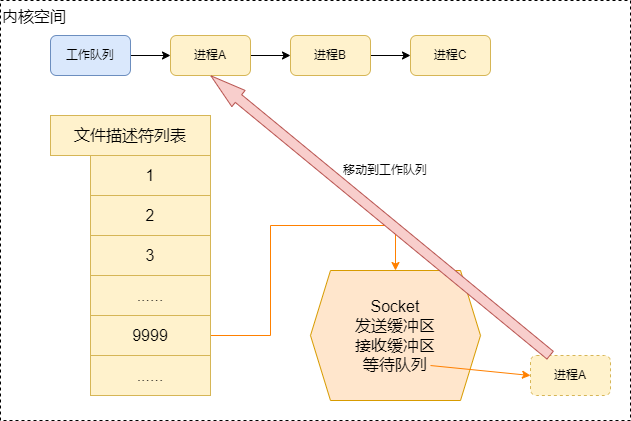

The diagram above was exported from draw.io. Its source (the exported page's mxGraphModel, read from the mxfile embedded in the PNG):
<mxGraphModel dx="1022" dy="539" grid="1" gridSize="10" guides="1" tooltips="1" connect="1" arrows="1" fold="1" page="1" pageScale="1" pageWidth="827" pageHeight="1169" math="0" shadow="0">
  <root>
    <mxCell id="0" />
    <mxCell id="1" parent="0" />
    <mxCell id="eTH2QjuD2cX3drvffCA5-1" value="内核空间" style="rounded=0;whiteSpace=wrap;html=1;dashed=1;fillColor=none;verticalAlign=top;align=left;fontSize=16;" vertex="1" parent="1">
      <mxGeometry x="100" y="190" width="630" height="420" as="geometry" />
    </mxCell>
    <mxCell id="eTH2QjuD2cX3drvffCA5-2" value="文件描述符列表" style="rounded=0;whiteSpace=wrap;html=1;fillColor=none;fontSize=16;" vertex="1" parent="1">
      <mxGeometry x="150" y="305" width="160" height="40" as="geometry" />
    </mxCell>
    <mxCell id="eTH2QjuD2cX3drvffCA5-3" value="1" style="rounded=0;whiteSpace=wrap;html=1;fillColor=none;fontSize=16;" vertex="1" parent="1">
      <mxGeometry x="190" y="345" width="120" height="40" as="geometry" />
    </mxCell>
    <mxCell id="eTH2QjuD2cX3drvffCA5-4" value="2" style="rounded=0;whiteSpace=wrap;html=1;fillColor=none;fontSize=16;" vertex="1" parent="1">
      <mxGeometry x="190" y="385" width="120" height="40" as="geometry" />
    </mxCell>
    <mxCell id="eTH2QjuD2cX3drvffCA5-5" value="3" style="rounded=0;whiteSpace=wrap;html=1;fillColor=none;fontSize=16;" vertex="1" parent="1">
      <mxGeometry x="190" y="425" width="120" height="40" as="geometry" />
    </mxCell>
    <mxCell id="eTH2QjuD2cX3drvffCA5-6" value="......" style="rounded=0;whiteSpace=wrap;html=1;fillColor=#fff2cc;fontSize=16;strokeColor=#d6b656;" vertex="1" parent="1">
      <mxGeometry x="190" y="465" width="120" height="40" as="geometry" />
    </mxCell>
    <mxCell id="eTH2QjuD2cX3drvffCA5-7" style="edgeStyle=orthogonalEdgeStyle;rounded=0;orthogonalLoop=1;jettySize=auto;html=1;entryX=0.5;entryY=0;entryDx=0;entryDy=0;fontSize=16;strokeColor=#FF8000;" edge="1" parent="1" source="eTH2QjuD2cX3drvffCA5-8" target="eTH2QjuD2cX3drvffCA5-10">
      <mxGeometry relative="1" as="geometry">
        <Array as="points">
          <mxPoint x="370" y="525" />
          <mxPoint x="370" y="415" />
          <mxPoint x="495" y="415" />
        </Array>
      </mxGeometry>
    </mxCell>
    <mxCell id="eTH2QjuD2cX3drvffCA5-8" value="9999" style="rounded=0;whiteSpace=wrap;html=1;fillColor=#fff2cc;fontSize=16;strokeColor=#d6b656;" vertex="1" parent="1">
      <mxGeometry x="190" y="505" width="120" height="40" as="geometry" />
    </mxCell>
    <mxCell id="eTH2QjuD2cX3drvffCA5-9" value="......" style="rounded=0;whiteSpace=wrap;html=1;fillColor=#fff2cc;fontSize=16;strokeColor=#d6b656;" vertex="1" parent="1">
      <mxGeometry x="190" y="545" width="120" height="40" as="geometry" />
    </mxCell>
    <mxCell id="eTH2QjuD2cX3drvffCA5-10" value="Socket&lt;br&gt;发送缓冲区&lt;br&gt;接收缓冲区&lt;br&gt;等待队列" style="shape=hexagon;perimeter=hexagonPerimeter2;whiteSpace=wrap;html=1;fixedSize=1;fontSize=16;fillColor=#ffe6cc;strokeColor=#d79b00;" vertex="1" parent="1">
      <mxGeometry x="410" y="460" width="170" height="130" as="geometry" />
    </mxCell>
    <mxCell id="eTH2QjuD2cX3drvffCA5-11" value="文件描述符列表" style="rounded=0;whiteSpace=wrap;html=1;fillColor=#fff2cc;fontSize=16;strokeColor=#d6b656;" vertex="1" parent="1">
      <mxGeometry x="150" y="305" width="160" height="40" as="geometry" />
    </mxCell>
    <mxCell id="eTH2QjuD2cX3drvffCA5-12" value="1" style="rounded=0;whiteSpace=wrap;html=1;fillColor=#fff2cc;fontSize=16;strokeColor=#d6b656;" vertex="1" parent="1">
      <mxGeometry x="190" y="345" width="120" height="40" as="geometry" />
    </mxCell>
    <mxCell id="eTH2QjuD2cX3drvffCA5-13" value="3" style="rounded=0;whiteSpace=wrap;html=1;fillColor=#fff2cc;fontSize=16;strokeColor=#d6b656;" vertex="1" parent="1">
      <mxGeometry x="190" y="425" width="120" height="40" as="geometry" />
    </mxCell>
    <mxCell id="eTH2QjuD2cX3drvffCA5-14" value="2" style="rounded=0;whiteSpace=wrap;html=1;fillColor=#fff2cc;fontSize=16;strokeColor=#d6b656;" vertex="1" parent="1">
      <mxGeometry x="190" y="385" width="120" height="40" as="geometry" />
    </mxCell>
    <mxCell id="eTH2QjuD2cX3drvffCA5-42" style="edgeStyle=orthogonalEdgeStyle;rounded=0;orthogonalLoop=1;jettySize=auto;html=1;entryX=0;entryY=0.5;entryDx=0;entryDy=0;" edge="1" parent="1" source="eTH2QjuD2cX3drvffCA5-16" target="eTH2QjuD2cX3drvffCA5-41">
      <mxGeometry relative="1" as="geometry" />
    </mxCell>
    <mxCell id="eTH2QjuD2cX3drvffCA5-16" value="工作队列" style="rounded=1;whiteSpace=wrap;html=1;fillColor=#dae8fc;strokeColor=#6c8ebf;" vertex="1" parent="1">
      <mxGeometry x="150" y="225" width="80" height="40" as="geometry" />
    </mxCell>
    <mxCell id="eTH2QjuD2cX3drvffCA5-17" value="进程A" style="rounded=1;whiteSpace=wrap;html=1;fillColor=#fff2cc;strokeColor=#d6b656;dashed=1;" vertex="1" parent="1">
      <mxGeometry x="630" y="545" width="80" height="40" as="geometry" />
    </mxCell>
    <mxCell id="eTH2QjuD2cX3drvffCA5-18" style="edgeStyle=orthogonalEdgeStyle;rounded=0;orthogonalLoop=1;jettySize=auto;html=1;entryX=0;entryY=0.5;entryDx=0;entryDy=0;" edge="1" parent="1" source="eTH2QjuD2cX3drvffCA5-19" target="eTH2QjuD2cX3drvffCA5-20">
      <mxGeometry relative="1" as="geometry" />
    </mxCell>
    <mxCell id="eTH2QjuD2cX3drvffCA5-19" value="进程B" style="rounded=1;whiteSpace=wrap;html=1;fillColor=#fff2cc;strokeColor=#d6b656;" vertex="1" parent="1">
      <mxGeometry x="390" y="225" width="80" height="40" as="geometry" />
    </mxCell>
    <mxCell id="eTH2QjuD2cX3drvffCA5-20" value="进程C" style="rounded=1;whiteSpace=wrap;html=1;fillColor=#fff2cc;strokeColor=#d6b656;" vertex="1" parent="1">
      <mxGeometry x="510" y="225" width="80" height="40" as="geometry" />
    </mxCell>
    <mxCell id="eTH2QjuD2cX3drvffCA5-21" value="" style="endArrow=classic;html=1;rounded=0;fontSize=16;strokeColor=#FF8000;entryX=0;entryY=0.5;entryDx=0;entryDy=0;exitX=0.706;exitY=0.731;exitDx=0;exitDy=0;exitPerimeter=0;" edge="1" parent="1" source="eTH2QjuD2cX3drvffCA5-10" target="eTH2QjuD2cX3drvffCA5-17">
      <mxGeometry width="50" height="50" relative="1" as="geometry">
        <mxPoint x="550" y="640" as="sourcePoint" />
        <mxPoint x="600" y="590" as="targetPoint" />
      </mxGeometry>
    </mxCell>
    <mxCell id="eTH2QjuD2cX3drvffCA5-43" style="edgeStyle=orthogonalEdgeStyle;rounded=0;orthogonalLoop=1;jettySize=auto;html=1;entryX=0;entryY=0.5;entryDx=0;entryDy=0;" edge="1" parent="1" source="eTH2QjuD2cX3drvffCA5-41" target="eTH2QjuD2cX3drvffCA5-19">
      <mxGeometry relative="1" as="geometry" />
    </mxCell>
    <mxCell id="eTH2QjuD2cX3drvffCA5-41" value="进程A" style="rounded=1;whiteSpace=wrap;html=1;fillColor=#fff2cc;strokeColor=#d6b656;" vertex="1" parent="1">
      <mxGeometry x="270" y="225" width="80" height="40" as="geometry" />
    </mxCell>
    <mxCell id="eTH2QjuD2cX3drvffCA5-44" value="" style="shape=flexArrow;endArrow=classic;html=1;rounded=0;exitX=0.25;exitY=0;exitDx=0;exitDy=0;entryX=0.5;entryY=1;entryDx=0;entryDy=0;endWidth=10;endSize=11.58;fillColor=#f8cecc;strokeColor=#b85450;" edge="1" parent="1" source="eTH2QjuD2cX3drvffCA5-17" target="eTH2QjuD2cX3drvffCA5-41">
      <mxGeometry width="50" height="50" relative="1" as="geometry">
        <mxPoint x="390" y="360" as="sourcePoint" />
        <mxPoint x="440" y="310" as="targetPoint" />
      </mxGeometry>
    </mxCell>
    <mxCell id="eTH2QjuD2cX3drvffCA5-45" value="移动到工作队列" style="text;html=1;strokeColor=none;fillColor=none;align=center;verticalAlign=middle;whiteSpace=wrap;rounded=0;dashed=1;" vertex="1" parent="1">
      <mxGeometry x="440" y="345" width="90" height="30" as="geometry" />
    </mxCell>
  </root>
</mxGraphModel>